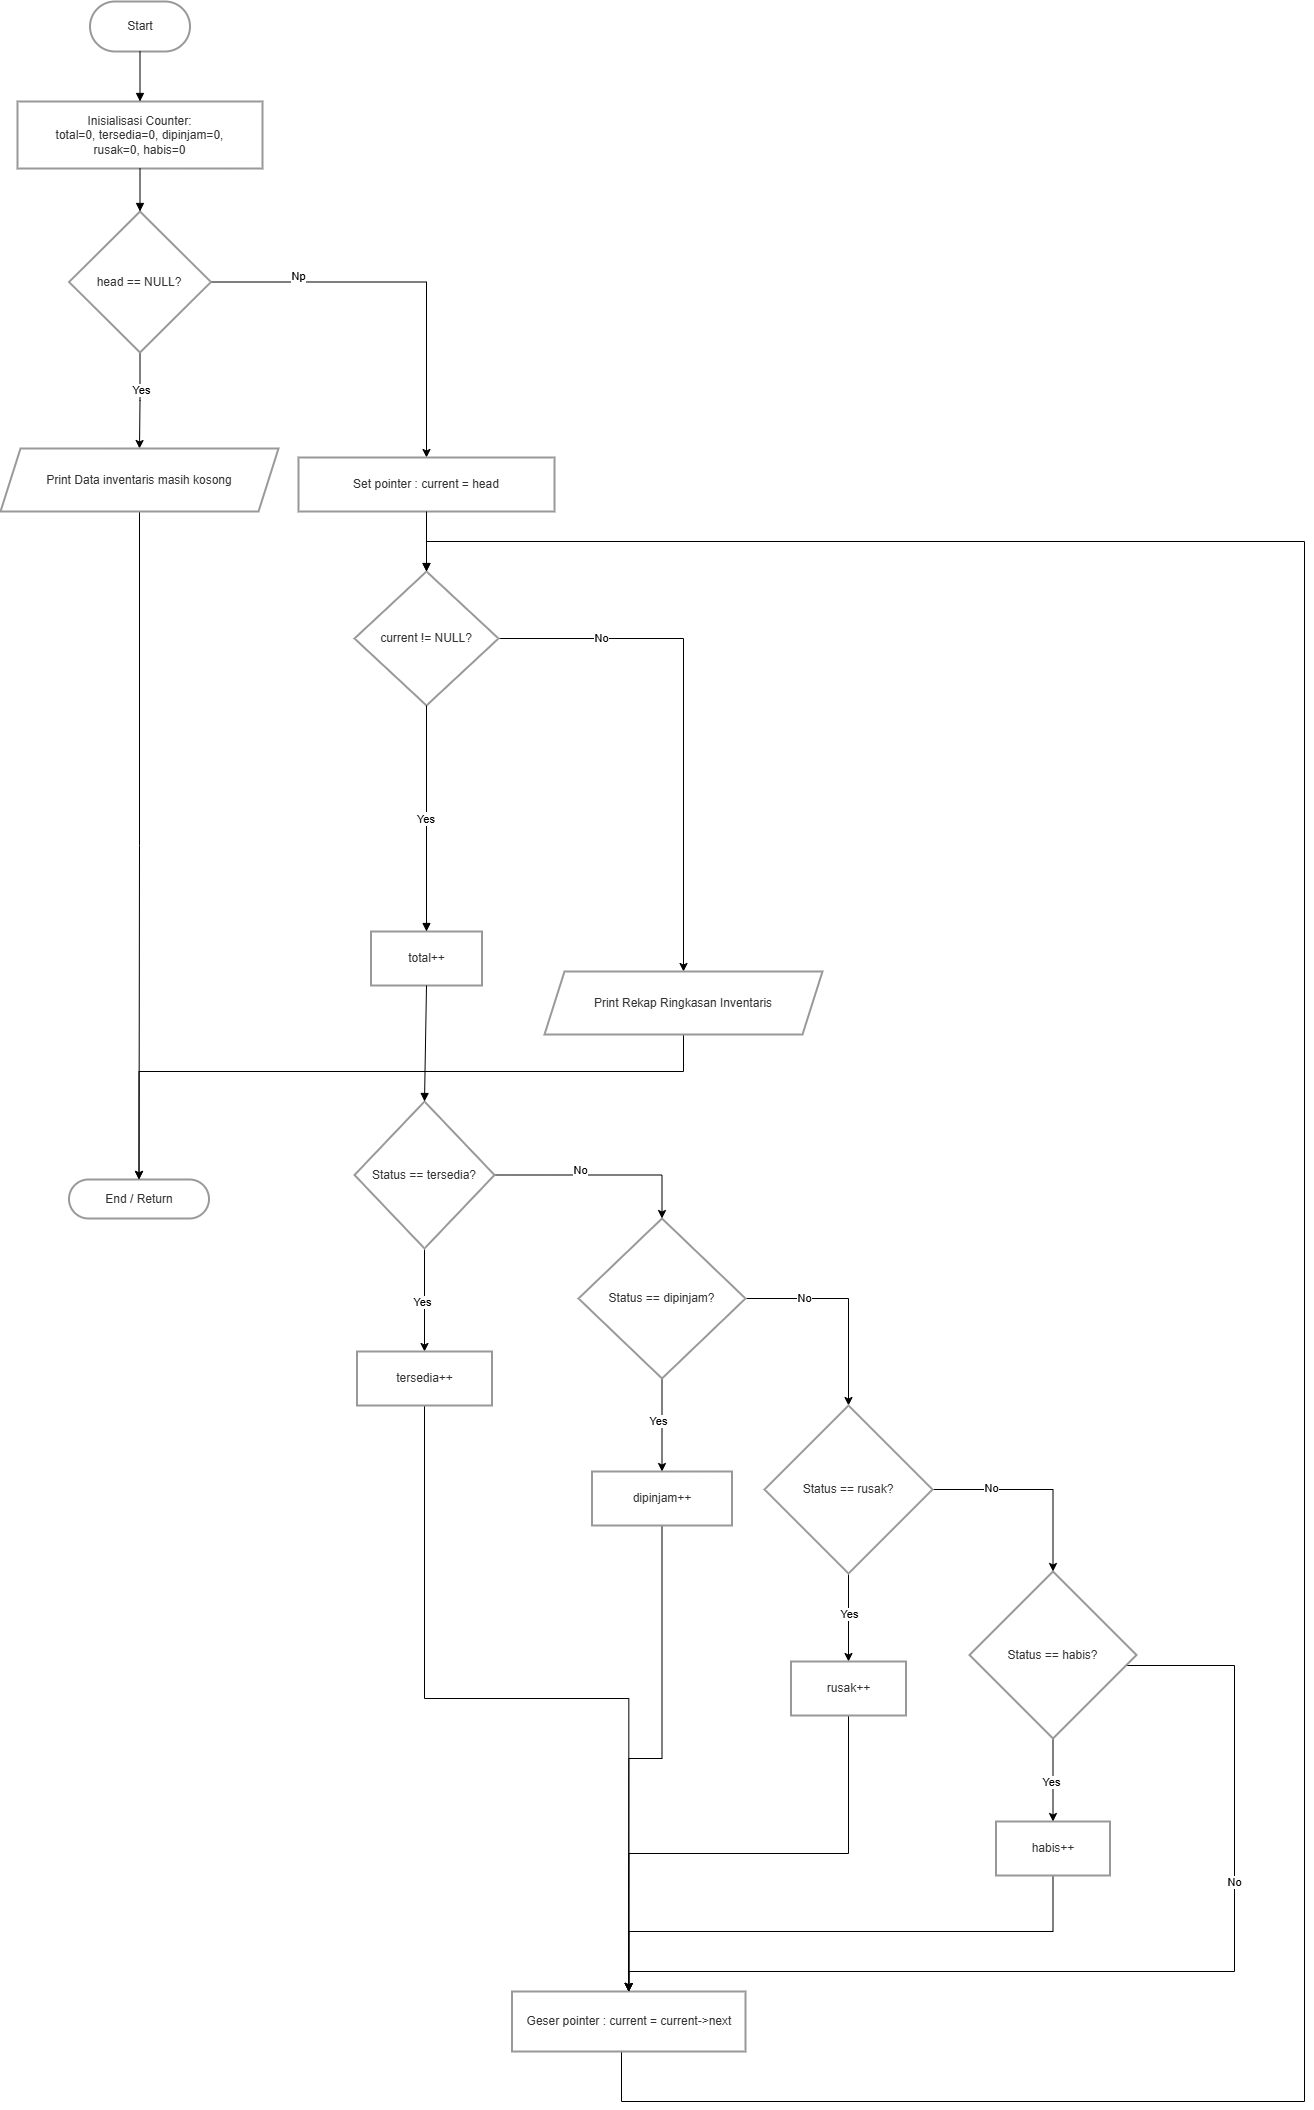

The diagram above was exported from draw.io. Its source (the exported page's mxGraphModel, read from the mxfile embedded in the PNG):
<mxGraphModel dx="1717" dy="878" grid="1" gridSize="10" guides="1" tooltips="1" connect="1" arrows="1" fold="1" page="1" pageScale="1" pageWidth="850" pageHeight="1100" math="0" shadow="0">
  <root>
    <mxCell id="0" />
    <mxCell id="1" parent="0" />
    <mxCell id="vu2I5f4bdAVN93dPAhb9-1" parent="1" style="rounded=1;whiteSpace=wrap;arcSize=50;strokeWidth=2;fillColor=none;strokeColor=light-dark(#999999,#cccccc);fontColor=light-dark(#333333,#cccccc);" value="Start" vertex="1">
      <mxGeometry height="50" width="100" x="395.5" y="40" as="geometry" />
    </mxCell>
    <mxCell id="vu2I5f4bdAVN93dPAhb9-2" parent="1" style="whiteSpace=wrap;strokeWidth=2;fillColor=none;strokeColor=light-dark(#999999,#cccccc);fontColor=light-dark(#333333,#cccccc);" value="Inisialisasi Counter:&#10;total=0, tersedia=0, dipinjam=0,&#10;rusak=0, habis=0" vertex="1">
      <mxGeometry height="67" width="245" x="323" y="140" as="geometry" />
    </mxCell>
    <mxCell id="vu2I5f4bdAVN93dPAhb9-42" edge="1" parent="1" source="vu2I5f4bdAVN93dPAhb9-3" style="edgeStyle=orthogonalEdgeStyle;rounded=0;orthogonalLoop=1;jettySize=auto;html=1;exitX=1;exitY=0.5;exitDx=0;exitDy=0;entryX=0.5;entryY=0;entryDx=0;entryDy=0;" target="vu2I5f4bdAVN93dPAhb9-6">
      <mxGeometry relative="1" as="geometry" />
    </mxCell>
    <mxCell id="vu2I5f4bdAVN93dPAhb9-43" connectable="0" parent="vu2I5f4bdAVN93dPAhb9-42" style="edgeLabel;html=1;align=center;verticalAlign=middle;resizable=0;points=[];" value="Np" vertex="1">
      <mxGeometry relative="1" x="-0.5545" y="6" as="geometry">
        <mxPoint as="offset" />
      </mxGeometry>
    </mxCell>
    <mxCell id="vu2I5f4bdAVN93dPAhb9-44" edge="1" parent="1" source="vu2I5f4bdAVN93dPAhb9-3" style="edgeStyle=orthogonalEdgeStyle;rounded=0;orthogonalLoop=1;jettySize=auto;html=1;exitX=0.5;exitY=1;exitDx=0;exitDy=0;entryX=0.5;entryY=0;entryDx=0;entryDy=0;" target="vu2I5f4bdAVN93dPAhb9-4">
      <mxGeometry relative="1" as="geometry" />
    </mxCell>
    <mxCell id="vu2I5f4bdAVN93dPAhb9-45" connectable="0" parent="vu2I5f4bdAVN93dPAhb9-44" style="edgeLabel;html=1;align=center;verticalAlign=middle;resizable=0;points=[];" value="Yes" vertex="1">
      <mxGeometry relative="1" x="-0.2251" y="1" as="geometry">
        <mxPoint as="offset" />
      </mxGeometry>
    </mxCell>
    <mxCell id="vu2I5f4bdAVN93dPAhb9-3" parent="1" style="rhombus;strokeWidth=2;whiteSpace=wrap;fillColor=none;strokeColor=light-dark(#999999,#cccccc);fontColor=light-dark(#333333,#cccccc);" value="head == NULL?" vertex="1">
      <mxGeometry height="141" width="142" x="374.5" y="250" as="geometry" />
    </mxCell>
    <mxCell id="vu2I5f4bdAVN93dPAhb9-46" edge="1" parent="1" source="vu2I5f4bdAVN93dPAhb9-4" style="edgeStyle=orthogonalEdgeStyle;rounded=0;orthogonalLoop=1;jettySize=auto;html=1;exitX=0.5;exitY=1;exitDx=0;exitDy=0;entryX=0.5;entryY=0;entryDx=0;entryDy=0;" target="vu2I5f4bdAVN93dPAhb9-5">
      <mxGeometry relative="1" as="geometry" />
    </mxCell>
    <mxCell id="vu2I5f4bdAVN93dPAhb9-4" parent="1" style="shape=parallelogram;perimeter=parallelogramPerimeter;fixedSize=1;strokeWidth=2;whiteSpace=wrap;fillColor=none;strokeColor=light-dark(#999999,#cccccc);fontColor=light-dark(#333333,#cccccc);" value="Print Data inventaris masih kosong" vertex="1">
      <mxGeometry height="63" width="278" x="306" y="487" as="geometry" />
    </mxCell>
    <mxCell id="vu2I5f4bdAVN93dPAhb9-5" parent="1" style="rounded=1;whiteSpace=wrap;arcSize=50;strokeWidth=2;fillColor=none;strokeColor=light-dark(#999999,#cccccc);fontColor=light-dark(#333333,#cccccc);" value="End / Return" vertex="1">
      <mxGeometry height="39" width="140" x="374.5" y="1218" as="geometry" />
    </mxCell>
    <mxCell id="vu2I5f4bdAVN93dPAhb9-6" parent="1" style="whiteSpace=wrap;strokeWidth=2;fillColor=none;strokeColor=light-dark(#999999,#cccccc);fontColor=light-dark(#333333,#cccccc);" value="Set pointer : current = head" vertex="1">
      <mxGeometry height="54" width="256" x="604" y="496" as="geometry" />
    </mxCell>
    <mxCell id="vu2I5f4bdAVN93dPAhb9-49" edge="1" parent="1" source="vu2I5f4bdAVN93dPAhb9-7" style="edgeStyle=orthogonalEdgeStyle;rounded=0;orthogonalLoop=1;jettySize=auto;html=1;exitX=1;exitY=0.5;exitDx=0;exitDy=0;entryX=0.5;entryY=0;entryDx=0;entryDy=0;" target="vu2I5f4bdAVN93dPAhb9-18">
      <mxGeometry relative="1" as="geometry" />
    </mxCell>
    <mxCell id="vu2I5f4bdAVN93dPAhb9-50" connectable="0" parent="vu2I5f4bdAVN93dPAhb9-49" style="edgeLabel;html=1;align=center;verticalAlign=middle;resizable=0;points=[];" value="No" vertex="1">
      <mxGeometry relative="1" x="-0.6058" y="1" as="geometry">
        <mxPoint as="offset" />
      </mxGeometry>
    </mxCell>
    <mxCell id="vu2I5f4bdAVN93dPAhb9-7" parent="1" style="rhombus;strokeWidth=2;whiteSpace=wrap;fillColor=none;strokeColor=light-dark(#999999,#cccccc);fontColor=light-dark(#333333,#cccccc);" value="current != NULL?" vertex="1">
      <mxGeometry height="134" width="144" x="660" y="610" as="geometry" />
    </mxCell>
    <mxCell id="vu2I5f4bdAVN93dPAhb9-8" parent="1" style="whiteSpace=wrap;strokeWidth=2;fillColor=none;strokeColor=light-dark(#999999,#cccccc);fontColor=light-dark(#333333,#cccccc);" value="total++" vertex="1">
      <mxGeometry height="54" width="111" x="676.5" y="970" as="geometry" />
    </mxCell>
    <mxCell id="vu2I5f4bdAVN93dPAhb9-51" edge="1" parent="1" source="vu2I5f4bdAVN93dPAhb9-9" style="edgeStyle=orthogonalEdgeStyle;rounded=0;orthogonalLoop=1;jettySize=auto;html=1;exitX=1;exitY=0.5;exitDx=0;exitDy=0;entryX=0.5;entryY=0;entryDx=0;entryDy=0;" target="vu2I5f4bdAVN93dPAhb9-12">
      <mxGeometry relative="1" as="geometry" />
    </mxCell>
    <mxCell id="vu2I5f4bdAVN93dPAhb9-52" connectable="0" parent="vu2I5f4bdAVN93dPAhb9-51" style="edgeLabel;html=1;align=center;verticalAlign=middle;resizable=0;points=[];" value="No" vertex="1">
      <mxGeometry relative="1" x="-0.2" y="5" as="geometry">
        <mxPoint as="offset" />
      </mxGeometry>
    </mxCell>
    <mxCell id="vu2I5f4bdAVN93dPAhb9-53" edge="1" parent="1" source="vu2I5f4bdAVN93dPAhb9-9" style="edgeStyle=orthogonalEdgeStyle;rounded=0;orthogonalLoop=1;jettySize=auto;html=1;exitX=0.5;exitY=1;exitDx=0;exitDy=0;entryX=0.5;entryY=0;entryDx=0;entryDy=0;" target="vu2I5f4bdAVN93dPAhb9-10">
      <mxGeometry relative="1" as="geometry" />
    </mxCell>
    <mxCell id="vu2I5f4bdAVN93dPAhb9-54" connectable="0" parent="vu2I5f4bdAVN93dPAhb9-53" style="edgeLabel;html=1;align=center;verticalAlign=middle;resizable=0;points=[];" value="Yes" vertex="1">
      <mxGeometry relative="1" x="0.0371" y="-3" as="geometry">
        <mxPoint as="offset" />
      </mxGeometry>
    </mxCell>
    <mxCell id="vu2I5f4bdAVN93dPAhb9-9" parent="1" style="rhombus;strokeWidth=2;whiteSpace=wrap;fillColor=none;strokeColor=light-dark(#999999,#cccccc);fontColor=light-dark(#333333,#cccccc);" value="Status == tersedia?" vertex="1">
      <mxGeometry height="147" width="140" x="660" y="1140" as="geometry" />
    </mxCell>
    <mxCell id="vu2I5f4bdAVN93dPAhb9-77" edge="1" parent="1" source="vu2I5f4bdAVN93dPAhb9-10" style="edgeStyle=orthogonalEdgeStyle;rounded=0;orthogonalLoop=1;jettySize=auto;html=1;exitX=0.5;exitY=1;exitDx=0;exitDy=0;entryX=0.5;entryY=0;entryDx=0;entryDy=0;" target="vu2I5f4bdAVN93dPAhb9-11">
      <mxGeometry relative="1" as="geometry" />
    </mxCell>
    <mxCell id="vu2I5f4bdAVN93dPAhb9-10" parent="1" style="whiteSpace=wrap;strokeWidth=2;fillColor=none;strokeColor=light-dark(#999999,#cccccc);fontColor=light-dark(#333333,#cccccc);" value="tersedia++" vertex="1">
      <mxGeometry height="54" width="135" x="662.5" y="1390" as="geometry" />
    </mxCell>
    <mxCell id="vu2I5f4bdAVN93dPAhb9-48" edge="1" parent="1" source="vu2I5f4bdAVN93dPAhb9-11" style="edgeStyle=orthogonalEdgeStyle;rounded=0;orthogonalLoop=1;jettySize=auto;html=1;exitX=0.5;exitY=1;exitDx=0;exitDy=0;entryX=0.5;entryY=0;entryDx=0;entryDy=0;" target="vu2I5f4bdAVN93dPAhb9-7">
      <mxGeometry relative="1" as="geometry">
        <Array as="points">
          <mxPoint x="927" y="2090" />
          <mxPoint x="927" y="2140" />
          <mxPoint x="1610" y="2140" />
          <mxPoint x="1610" y="580" />
          <mxPoint x="732" y="580" />
        </Array>
      </mxGeometry>
    </mxCell>
    <mxCell id="vu2I5f4bdAVN93dPAhb9-11" parent="1" style="whiteSpace=wrap;strokeWidth=2;fillColor=none;strokeColor=light-dark(#999999,#cccccc);fontColor=light-dark(#333333,#cccccc);" value="Geser pointer : current = current-&gt;next" vertex="1">
      <mxGeometry height="60" width="233.5" x="817.5" y="2030" as="geometry" />
    </mxCell>
    <mxCell id="vu2I5f4bdAVN93dPAhb9-59" edge="1" parent="1" source="vu2I5f4bdAVN93dPAhb9-12" style="edgeStyle=orthogonalEdgeStyle;rounded=0;orthogonalLoop=1;jettySize=auto;html=1;exitX=0.5;exitY=1;exitDx=0;exitDy=0;entryX=0.5;entryY=0;entryDx=0;entryDy=0;" target="vu2I5f4bdAVN93dPAhb9-13">
      <mxGeometry relative="1" as="geometry" />
    </mxCell>
    <mxCell id="vu2I5f4bdAVN93dPAhb9-60" connectable="0" parent="vu2I5f4bdAVN93dPAhb9-59" style="edgeLabel;html=1;align=center;verticalAlign=middle;resizable=0;points=[];" value="Yes" vertex="1">
      <mxGeometry relative="1" x="-0.09" y="-4" as="geometry">
        <mxPoint as="offset" />
      </mxGeometry>
    </mxCell>
    <mxCell id="vu2I5f4bdAVN93dPAhb9-61" edge="1" parent="1" source="vu2I5f4bdAVN93dPAhb9-12" style="edgeStyle=orthogonalEdgeStyle;rounded=0;orthogonalLoop=1;jettySize=auto;html=1;exitX=1;exitY=0.5;exitDx=0;exitDy=0;entryX=0.5;entryY=0;entryDx=0;entryDy=0;" target="vu2I5f4bdAVN93dPAhb9-14">
      <mxGeometry relative="1" as="geometry" />
    </mxCell>
    <mxCell id="vu2I5f4bdAVN93dPAhb9-62" connectable="0" parent="vu2I5f4bdAVN93dPAhb9-61" style="edgeLabel;html=1;align=center;verticalAlign=middle;resizable=0;points=[];" value="No" vertex="1">
      <mxGeometry relative="1" x="-0.4404" y="1" as="geometry">
        <mxPoint as="offset" />
      </mxGeometry>
    </mxCell>
    <mxCell id="vu2I5f4bdAVN93dPAhb9-12" parent="1" style="rhombus;strokeWidth=2;whiteSpace=wrap;fillColor=none;strokeColor=light-dark(#999999,#cccccc);fontColor=light-dark(#333333,#cccccc);" value="Status == dipinjam?" vertex="1">
      <mxGeometry height="160" width="167" x="884" y="1257" as="geometry" />
    </mxCell>
    <mxCell id="vu2I5f4bdAVN93dPAhb9-75" edge="1" parent="1" source="vu2I5f4bdAVN93dPAhb9-13" style="edgeStyle=orthogonalEdgeStyle;rounded=0;orthogonalLoop=1;jettySize=auto;html=1;exitX=0.5;exitY=1;exitDx=0;exitDy=0;entryX=0.5;entryY=0;entryDx=0;entryDy=0;" target="vu2I5f4bdAVN93dPAhb9-11">
      <mxGeometry relative="1" as="geometry" />
    </mxCell>
    <mxCell id="vu2I5f4bdAVN93dPAhb9-13" parent="1" style="whiteSpace=wrap;strokeWidth=2;fillColor=none;strokeColor=light-dark(#999999,#cccccc);fontColor=light-dark(#333333,#cccccc);" value="dipinjam++" vertex="1">
      <mxGeometry height="54" width="140" x="897.5" y="1510" as="geometry" />
    </mxCell>
    <mxCell id="vu2I5f4bdAVN93dPAhb9-57" edge="1" parent="1" source="vu2I5f4bdAVN93dPAhb9-14" style="edgeStyle=orthogonalEdgeStyle;rounded=0;orthogonalLoop=1;jettySize=auto;html=1;exitX=0.5;exitY=1;exitDx=0;exitDy=0;entryX=0.5;entryY=0;entryDx=0;entryDy=0;" target="vu2I5f4bdAVN93dPAhb9-15">
      <mxGeometry relative="1" as="geometry" />
    </mxCell>
    <mxCell id="vu2I5f4bdAVN93dPAhb9-58" connectable="0" parent="vu2I5f4bdAVN93dPAhb9-57" style="edgeLabel;html=1;align=center;verticalAlign=middle;resizable=0;points=[];" value="Yes" vertex="1">
      <mxGeometry relative="1" x="-0.0866" y="-1" as="geometry">
        <mxPoint x="1" as="offset" />
      </mxGeometry>
    </mxCell>
    <mxCell id="vu2I5f4bdAVN93dPAhb9-63" edge="1" parent="1" source="vu2I5f4bdAVN93dPAhb9-14" style="edgeStyle=orthogonalEdgeStyle;rounded=0;orthogonalLoop=1;jettySize=auto;html=1;exitX=1;exitY=0.5;exitDx=0;exitDy=0;entryX=0.5;entryY=0;entryDx=0;entryDy=0;" target="vu2I5f4bdAVN93dPAhb9-16">
      <mxGeometry relative="1" as="geometry" />
    </mxCell>
    <mxCell id="vu2I5f4bdAVN93dPAhb9-64" connectable="0" parent="vu2I5f4bdAVN93dPAhb9-63" style="edgeLabel;html=1;align=center;verticalAlign=middle;resizable=0;points=[];" value="No" vertex="1">
      <mxGeometry relative="1" x="-0.4287" y="2" as="geometry">
        <mxPoint as="offset" />
      </mxGeometry>
    </mxCell>
    <mxCell id="vu2I5f4bdAVN93dPAhb9-14" parent="1" style="rhombus;strokeWidth=2;whiteSpace=wrap;fillColor=none;strokeColor=light-dark(#999999,#cccccc);fontColor=light-dark(#333333,#cccccc);" value="Status == rusak?" vertex="1">
      <mxGeometry height="168" width="168" x="1070" y="1444" as="geometry" />
    </mxCell>
    <mxCell id="vu2I5f4bdAVN93dPAhb9-74" edge="1" parent="1" source="vu2I5f4bdAVN93dPAhb9-15" style="edgeStyle=orthogonalEdgeStyle;rounded=0;orthogonalLoop=1;jettySize=auto;html=1;exitX=0.5;exitY=1;exitDx=0;exitDy=0;entryX=0.5;entryY=0;entryDx=0;entryDy=0;" target="vu2I5f4bdAVN93dPAhb9-11">
      <mxGeometry relative="1" as="geometry" />
    </mxCell>
    <mxCell id="vu2I5f4bdAVN93dPAhb9-15" parent="1" style="whiteSpace=wrap;strokeWidth=2;fillColor=none;strokeColor=light-dark(#999999,#cccccc);fontColor=light-dark(#333333,#cccccc);" value="rusak++" vertex="1">
      <mxGeometry height="54" width="115" x="1096.5" y="1700" as="geometry" />
    </mxCell>
    <mxCell id="vu2I5f4bdAVN93dPAhb9-65" edge="1" parent="1" source="vu2I5f4bdAVN93dPAhb9-16" style="edgeStyle=orthogonalEdgeStyle;rounded=0;orthogonalLoop=1;jettySize=auto;html=1;exitX=0.5;exitY=1;exitDx=0;exitDy=0;entryX=0.5;entryY=0;entryDx=0;entryDy=0;" target="vu2I5f4bdAVN93dPAhb9-17">
      <mxGeometry relative="1" as="geometry" />
    </mxCell>
    <mxCell id="vu2I5f4bdAVN93dPAhb9-66" connectable="0" parent="vu2I5f4bdAVN93dPAhb9-65" style="edgeLabel;html=1;align=center;verticalAlign=middle;resizable=0;points=[];" value="Yes" vertex="1">
      <mxGeometry relative="1" x="0.0546" y="-2" as="geometry">
        <mxPoint as="offset" />
      </mxGeometry>
    </mxCell>
    <mxCell id="vu2I5f4bdAVN93dPAhb9-71" edge="1" parent="1" source="vu2I5f4bdAVN93dPAhb9-16" style="edgeStyle=orthogonalEdgeStyle;rounded=0;orthogonalLoop=1;jettySize=auto;html=1;entryX=0.5;entryY=0;entryDx=0;entryDy=0;" target="vu2I5f4bdAVN93dPAhb9-11">
      <mxGeometry relative="1" as="geometry">
        <Array as="points">
          <mxPoint x="1540" y="1704" />
          <mxPoint x="1540" y="2010" />
          <mxPoint x="934" y="2010" />
        </Array>
      </mxGeometry>
    </mxCell>
    <mxCell id="vu2I5f4bdAVN93dPAhb9-72" connectable="0" parent="vu2I5f4bdAVN93dPAhb9-71" style="edgeLabel;html=1;align=center;verticalAlign=middle;resizable=0;points=[];" value="No" vertex="1">
      <mxGeometry relative="1" x="-0.3759" y="-1" as="geometry">
        <mxPoint as="offset" />
      </mxGeometry>
    </mxCell>
    <mxCell id="vu2I5f4bdAVN93dPAhb9-16" parent="1" style="rhombus;strokeWidth=2;whiteSpace=wrap;fillColor=none;strokeColor=light-dark(#999999,#cccccc);fontColor=light-dark(#333333,#cccccc);" value="Status == habis?" vertex="1">
      <mxGeometry height="167" width="167" x="1275" y="1610" as="geometry" />
    </mxCell>
    <mxCell id="vu2I5f4bdAVN93dPAhb9-73" edge="1" parent="1" source="vu2I5f4bdAVN93dPAhb9-17" style="edgeStyle=orthogonalEdgeStyle;rounded=0;orthogonalLoop=1;jettySize=auto;html=1;exitX=0.5;exitY=1;exitDx=0;exitDy=0;entryX=0.5;entryY=0;entryDx=0;entryDy=0;" target="vu2I5f4bdAVN93dPAhb9-11">
      <mxGeometry relative="1" as="geometry">
        <Array as="points">
          <mxPoint x="1359" y="1970" />
          <mxPoint x="934" y="1970" />
        </Array>
      </mxGeometry>
    </mxCell>
    <mxCell id="vu2I5f4bdAVN93dPAhb9-17" parent="1" style="whiteSpace=wrap;strokeWidth=2;fillColor=none;strokeColor=light-dark(#999999,#cccccc);fontColor=light-dark(#333333,#cccccc);" value="habis++" vertex="1">
      <mxGeometry height="54" width="114" x="1301.5" y="1860" as="geometry" />
    </mxCell>
    <mxCell id="vu2I5f4bdAVN93dPAhb9-47" edge="1" parent="1" source="vu2I5f4bdAVN93dPAhb9-18" style="edgeStyle=orthogonalEdgeStyle;rounded=0;orthogonalLoop=1;jettySize=auto;html=1;exitX=0.5;exitY=1;exitDx=0;exitDy=0;entryX=0.5;entryY=0;entryDx=0;entryDy=0;" target="vu2I5f4bdAVN93dPAhb9-5">
      <mxGeometry relative="1" as="geometry">
        <Array as="points">
          <mxPoint x="989" y="1110" />
          <mxPoint x="445" y="1110" />
        </Array>
      </mxGeometry>
    </mxCell>
    <mxCell id="vu2I5f4bdAVN93dPAhb9-18" parent="1" style="shape=parallelogram;perimeter=parallelogramPerimeter;fixedSize=1;strokeWidth=2;whiteSpace=wrap;fillColor=none;strokeColor=light-dark(#999999,#cccccc);fontColor=light-dark(#333333,#cccccc);" value="Print Rekap Ringkasan Inventaris" vertex="1">
      <mxGeometry height="63" width="278" x="850" y="1010" as="geometry" />
    </mxCell>
    <mxCell id="vu2I5f4bdAVN93dPAhb9-19" edge="1" parent="1" source="vu2I5f4bdAVN93dPAhb9-1" style="curved=1;startArrow=none;endArrow=block;exitX=0.5;exitY=1;entryX=0.5;entryY=0;rounded=0;" target="vu2I5f4bdAVN93dPAhb9-2" value="">
      <mxGeometry relative="1" as="geometry">
        <Array as="points" />
      </mxGeometry>
    </mxCell>
    <mxCell id="vu2I5f4bdAVN93dPAhb9-20" edge="1" parent="1" source="vu2I5f4bdAVN93dPAhb9-2" style="curved=1;startArrow=none;endArrow=block;exitX=0.5;exitY=1;entryX=0.5;entryY=0;rounded=0;" target="vu2I5f4bdAVN93dPAhb9-3" value="">
      <mxGeometry relative="1" as="geometry">
        <Array as="points" />
      </mxGeometry>
    </mxCell>
    <mxCell id="vu2I5f4bdAVN93dPAhb9-24" edge="1" parent="1" source="vu2I5f4bdAVN93dPAhb9-6" style="curved=1;startArrow=none;endArrow=block;exitX=0.5;exitY=0.99;entryX=0.5;entryY=0;rounded=0;" target="vu2I5f4bdAVN93dPAhb9-7" value="">
      <mxGeometry relative="1" as="geometry">
        <Array as="points" />
      </mxGeometry>
    </mxCell>
    <mxCell id="vu2I5f4bdAVN93dPAhb9-25" edge="1" parent="1" source="vu2I5f4bdAVN93dPAhb9-7" style="curved=1;startArrow=none;endArrow=block;exitX=0.5;exitY=1;entryX=0.5;entryY=0.01;rounded=0;" target="vu2I5f4bdAVN93dPAhb9-8" value="Yes">
      <mxGeometry relative="1" as="geometry">
        <Array as="points" />
      </mxGeometry>
    </mxCell>
    <mxCell id="vu2I5f4bdAVN93dPAhb9-26" edge="1" parent="1" source="vu2I5f4bdAVN93dPAhb9-8" style="curved=1;startArrow=none;endArrow=block;exitX=0.5;exitY=1.01;entryX=0.5;entryY=0;rounded=0;" target="vu2I5f4bdAVN93dPAhb9-9" value="">
      <mxGeometry relative="1" as="geometry">
        <Array as="points" />
      </mxGeometry>
    </mxCell>
  </root>
</mxGraphModel>